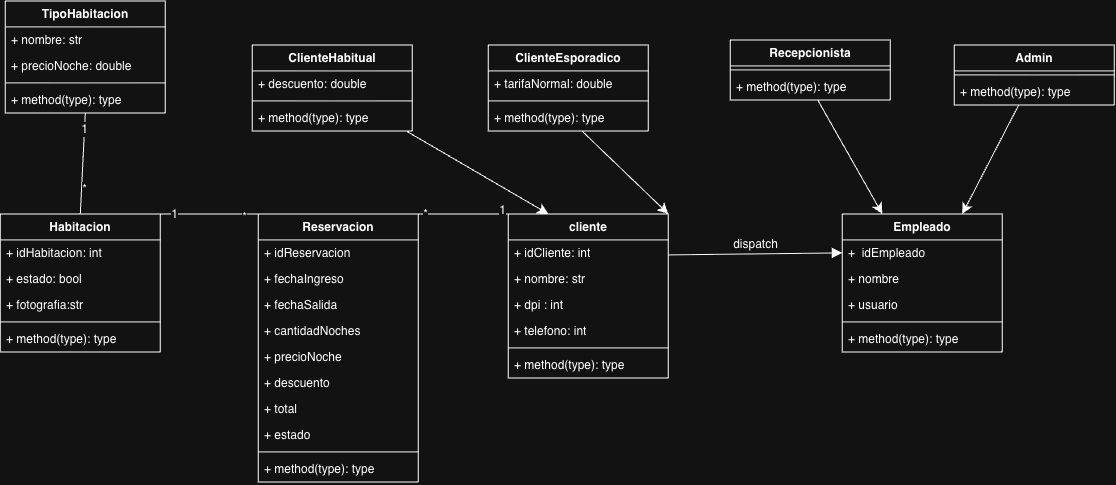

The diagram above was exported from draw.io. Its source (the exported page's mxGraphModel, read from the mxfile embedded in the PNG):
<mxGraphModel dx="1648" dy="416" grid="0" gridSize="10" guides="1" tooltips="1" connect="1" arrows="1" fold="1" page="0" pageScale="1" pageWidth="827" pageHeight="1169" math="0" shadow="0">
  <root>
    <mxCell id="0" />
    <mxCell id="1" parent="0" />
    <mxCell id="49QaiEDtFoYk7iBo82t1-1" parent="1" style="swimlane;fontStyle=1;align=center;verticalAlign=top;childLayout=stackLayout;horizontal=1;startSize=26;horizontalStack=0;resizeParent=1;resizeParentMax=0;resizeLast=0;collapsible=1;marginBottom=0;whiteSpace=wrap;html=1;" value="TipoHabitacion" vertex="1">
      <mxGeometry height="112" width="160" x="-92" y="466" as="geometry" />
    </mxCell>
    <mxCell id="49QaiEDtFoYk7iBo82t1-2" parent="49QaiEDtFoYk7iBo82t1-1" style="text;strokeColor=none;fillColor=none;align=left;verticalAlign=top;spacingLeft=4;spacingRight=4;overflow=hidden;rotatable=0;points=[[0,0.5],[1,0.5]];portConstraint=eastwest;whiteSpace=wrap;html=1;" value="+ nombre: str" vertex="1">
      <mxGeometry height="26" width="160" y="26" as="geometry" />
    </mxCell>
    <mxCell id="49QaiEDtFoYk7iBo82t1-9" parent="49QaiEDtFoYk7iBo82t1-1" style="text;strokeColor=none;fillColor=none;align=left;verticalAlign=top;spacingLeft=4;spacingRight=4;overflow=hidden;rotatable=0;points=[[0,0.5],[1,0.5]];portConstraint=eastwest;whiteSpace=wrap;html=1;" value="+ precioNoche: double" vertex="1">
      <mxGeometry height="26" width="160" y="52" as="geometry" />
    </mxCell>
    <mxCell id="49QaiEDtFoYk7iBo82t1-3" parent="49QaiEDtFoYk7iBo82t1-1" style="line;strokeWidth=1;fillColor=none;align=left;verticalAlign=middle;spacingTop=-1;spacingLeft=3;spacingRight=3;rotatable=0;labelPosition=right;points=[];portConstraint=eastwest;strokeColor=inherit;" value="" vertex="1">
      <mxGeometry height="8" width="160" y="78" as="geometry" />
    </mxCell>
    <mxCell id="49QaiEDtFoYk7iBo82t1-4" parent="49QaiEDtFoYk7iBo82t1-1" style="text;strokeColor=none;fillColor=none;align=left;verticalAlign=top;spacingLeft=4;spacingRight=4;overflow=hidden;rotatable=0;points=[[0,0.5],[1,0.5]];portConstraint=eastwest;whiteSpace=wrap;html=1;" value="+ method(type): type" vertex="1">
      <mxGeometry height="26" width="160" y="86" as="geometry" />
    </mxCell>
    <mxCell id="49QaiEDtFoYk7iBo82t1-5" parent="1" style="swimlane;fontStyle=1;align=center;verticalAlign=top;childLayout=stackLayout;horizontal=1;startSize=26;horizontalStack=0;resizeParent=1;resizeParentMax=0;resizeLast=0;collapsible=1;marginBottom=0;whiteSpace=wrap;html=1;" value="Habitacion" vertex="1">
      <mxGeometry height="138" width="160" x="-97" y="679" as="geometry" />
    </mxCell>
    <mxCell id="49QaiEDtFoYk7iBo82t1-6" parent="49QaiEDtFoYk7iBo82t1-5" style="text;strokeColor=none;fillColor=none;align=left;verticalAlign=top;spacingLeft=4;spacingRight=4;overflow=hidden;rotatable=0;points=[[0,0.5],[1,0.5]];portConstraint=eastwest;whiteSpace=wrap;html=1;" value="+ idHabitacion: int" vertex="1">
      <mxGeometry height="26" width="160" y="26" as="geometry" />
    </mxCell>
    <mxCell id="49QaiEDtFoYk7iBo82t1-16" parent="49QaiEDtFoYk7iBo82t1-5" style="text;strokeColor=none;fillColor=none;align=left;verticalAlign=top;spacingLeft=4;spacingRight=4;overflow=hidden;rotatable=0;points=[[0,0.5],[1,0.5]];portConstraint=eastwest;whiteSpace=wrap;html=1;" value="+ estado: bool" vertex="1">
      <mxGeometry height="26" width="160" y="52" as="geometry" />
    </mxCell>
    <mxCell id="49QaiEDtFoYk7iBo82t1-10" parent="49QaiEDtFoYk7iBo82t1-5" style="text;strokeColor=none;fillColor=none;align=left;verticalAlign=top;spacingLeft=4;spacingRight=4;overflow=hidden;rotatable=0;points=[[0,0.5],[1,0.5]];portConstraint=eastwest;whiteSpace=wrap;html=1;" value="+ fotografia:str" vertex="1">
      <mxGeometry height="26" width="160" y="78" as="geometry" />
    </mxCell>
    <mxCell id="49QaiEDtFoYk7iBo82t1-7" parent="49QaiEDtFoYk7iBo82t1-5" style="line;strokeWidth=1;fillColor=none;align=left;verticalAlign=middle;spacingTop=-1;spacingLeft=3;spacingRight=3;rotatable=0;labelPosition=right;points=[];portConstraint=eastwest;strokeColor=inherit;" value="" vertex="1">
      <mxGeometry height="8" width="160" y="104" as="geometry" />
    </mxCell>
    <mxCell id="49QaiEDtFoYk7iBo82t1-8" parent="49QaiEDtFoYk7iBo82t1-5" style="text;strokeColor=none;fillColor=none;align=left;verticalAlign=top;spacingLeft=4;spacingRight=4;overflow=hidden;rotatable=0;points=[[0,0.5],[1,0.5]];portConstraint=eastwest;whiteSpace=wrap;html=1;" value="+ method(type): type" vertex="1">
      <mxGeometry height="26" width="160" y="112" as="geometry" />
    </mxCell>
    <mxCell id="49QaiEDtFoYk7iBo82t1-17" parent="1" style="swimlane;fontStyle=1;align=center;verticalAlign=top;childLayout=stackLayout;horizontal=1;startSize=26;horizontalStack=0;resizeParent=1;resizeParentMax=0;resizeLast=0;collapsible=1;marginBottom=0;whiteSpace=wrap;html=1;" value="cliente" vertex="1">
      <mxGeometry height="164" width="160" x="411" y="679" as="geometry" />
    </mxCell>
    <mxCell id="49QaiEDtFoYk7iBo82t1-24" parent="49QaiEDtFoYk7iBo82t1-17" style="text;strokeColor=none;fillColor=none;align=left;verticalAlign=top;spacingLeft=4;spacingRight=4;overflow=hidden;rotatable=0;points=[[0,0.5],[1,0.5]];portConstraint=eastwest;whiteSpace=wrap;html=1;" value="+ idCliente: int" vertex="1">
      <mxGeometry height="26" width="160" y="26" as="geometry" />
    </mxCell>
    <mxCell id="49QaiEDtFoYk7iBo82t1-23" parent="49QaiEDtFoYk7iBo82t1-17" style="text;strokeColor=none;fillColor=none;align=left;verticalAlign=top;spacingLeft=4;spacingRight=4;overflow=hidden;rotatable=0;points=[[0,0.5],[1,0.5]];portConstraint=eastwest;whiteSpace=wrap;html=1;" value="+ nombre: str" vertex="1">
      <mxGeometry height="26" width="160" y="52" as="geometry" />
    </mxCell>
    <mxCell id="49QaiEDtFoYk7iBo82t1-22" parent="49QaiEDtFoYk7iBo82t1-17" style="text;strokeColor=none;fillColor=none;align=left;verticalAlign=top;spacingLeft=4;spacingRight=4;overflow=hidden;rotatable=0;points=[[0,0.5],[1,0.5]];portConstraint=eastwest;whiteSpace=wrap;html=1;" value="+ dpi : int" vertex="1">
      <mxGeometry height="26" width="160" y="78" as="geometry" />
    </mxCell>
    <mxCell id="49QaiEDtFoYk7iBo82t1-18" parent="49QaiEDtFoYk7iBo82t1-17" style="text;strokeColor=none;fillColor=none;align=left;verticalAlign=top;spacingLeft=4;spacingRight=4;overflow=hidden;rotatable=0;points=[[0,0.5],[1,0.5]];portConstraint=eastwest;whiteSpace=wrap;html=1;" value="+ telefono: int" vertex="1">
      <mxGeometry height="26" width="160" y="104" as="geometry" />
    </mxCell>
    <mxCell id="49QaiEDtFoYk7iBo82t1-19" parent="49QaiEDtFoYk7iBo82t1-17" style="line;strokeWidth=1;fillColor=none;align=left;verticalAlign=middle;spacingTop=-1;spacingLeft=3;spacingRight=3;rotatable=0;labelPosition=right;points=[];portConstraint=eastwest;strokeColor=inherit;" value="" vertex="1">
      <mxGeometry height="8" width="160" y="130" as="geometry" />
    </mxCell>
    <mxCell id="49QaiEDtFoYk7iBo82t1-20" parent="49QaiEDtFoYk7iBo82t1-17" style="text;strokeColor=none;fillColor=none;align=left;verticalAlign=top;spacingLeft=4;spacingRight=4;overflow=hidden;rotatable=0;points=[[0,0.5],[1,0.5]];portConstraint=eastwest;whiteSpace=wrap;html=1;" value="+ method(type): type" vertex="1">
      <mxGeometry height="26" width="160" y="138" as="geometry" />
    </mxCell>
    <mxCell id="49QaiEDtFoYk7iBo82t1-30" parent="1" style="swimlane;fontStyle=1;align=center;verticalAlign=top;childLayout=stackLayout;horizontal=1;startSize=26;horizontalStack=0;resizeParent=1;resizeParentMax=0;resizeLast=0;collapsible=1;marginBottom=0;whiteSpace=wrap;html=1;" value="Reservacion" vertex="1">
      <mxGeometry height="268" width="160" x="161" y="679" as="geometry" />
    </mxCell>
    <mxCell id="49QaiEDtFoYk7iBo82t1-31" parent="49QaiEDtFoYk7iBo82t1-30" style="text;strokeColor=none;fillColor=none;align=left;verticalAlign=top;spacingLeft=4;spacingRight=4;overflow=hidden;rotatable=0;points=[[0,0.5],[1,0.5]];portConstraint=eastwest;whiteSpace=wrap;html=1;" value="+ idReservacion" vertex="1">
      <mxGeometry height="26" width="160" y="26" as="geometry" />
    </mxCell>
    <mxCell id="49QaiEDtFoYk7iBo82t1-34" parent="49QaiEDtFoYk7iBo82t1-30" style="text;strokeColor=none;fillColor=none;align=left;verticalAlign=top;spacingLeft=4;spacingRight=4;overflow=hidden;rotatable=0;points=[[0,0.5],[1,0.5]];portConstraint=eastwest;whiteSpace=wrap;html=1;" value="+ fechaIngreso" vertex="1">
      <mxGeometry height="26" width="160" y="52" as="geometry" />
    </mxCell>
    <mxCell id="49QaiEDtFoYk7iBo82t1-35" parent="49QaiEDtFoYk7iBo82t1-30" style="text;strokeColor=none;fillColor=none;align=left;verticalAlign=top;spacingLeft=4;spacingRight=4;overflow=hidden;rotatable=0;points=[[0,0.5],[1,0.5]];portConstraint=eastwest;whiteSpace=wrap;html=1;" value="+ fechaSalida" vertex="1">
      <mxGeometry height="26" width="160" y="78" as="geometry" />
    </mxCell>
    <mxCell id="49QaiEDtFoYk7iBo82t1-38" parent="49QaiEDtFoYk7iBo82t1-30" style="text;strokeColor=none;fillColor=none;align=left;verticalAlign=top;spacingLeft=4;spacingRight=4;overflow=hidden;rotatable=0;points=[[0,0.5],[1,0.5]];portConstraint=eastwest;whiteSpace=wrap;html=1;" value="+ cantidadNoches" vertex="1">
      <mxGeometry height="26" width="160" y="104" as="geometry" />
    </mxCell>
    <mxCell id="49QaiEDtFoYk7iBo82t1-37" parent="49QaiEDtFoYk7iBo82t1-30" style="text;strokeColor=none;fillColor=none;align=left;verticalAlign=top;spacingLeft=4;spacingRight=4;overflow=hidden;rotatable=0;points=[[0,0.5],[1,0.5]];portConstraint=eastwest;whiteSpace=wrap;html=1;" value="+ precioNoche" vertex="1">
      <mxGeometry height="26" width="160" y="130" as="geometry" />
    </mxCell>
    <mxCell id="49QaiEDtFoYk7iBo82t1-36" parent="49QaiEDtFoYk7iBo82t1-30" style="text;strokeColor=none;fillColor=none;align=left;verticalAlign=top;spacingLeft=4;spacingRight=4;overflow=hidden;rotatable=0;points=[[0,0.5],[1,0.5]];portConstraint=eastwest;whiteSpace=wrap;html=1;" value="+ descuento" vertex="1">
      <mxGeometry height="26" width="160" y="156" as="geometry" />
    </mxCell>
    <mxCell id="49QaiEDtFoYk7iBo82t1-39" parent="49QaiEDtFoYk7iBo82t1-30" style="text;strokeColor=none;fillColor=none;align=left;verticalAlign=top;spacingLeft=4;spacingRight=4;overflow=hidden;rotatable=0;points=[[0,0.5],[1,0.5]];portConstraint=eastwest;whiteSpace=wrap;html=1;" value="+ total" vertex="1">
      <mxGeometry height="26" width="160" y="182" as="geometry" />
    </mxCell>
    <mxCell id="49QaiEDtFoYk7iBo82t1-40" parent="49QaiEDtFoYk7iBo82t1-30" style="text;strokeColor=none;fillColor=none;align=left;verticalAlign=top;spacingLeft=4;spacingRight=4;overflow=hidden;rotatable=0;points=[[0,0.5],[1,0.5]];portConstraint=eastwest;whiteSpace=wrap;html=1;" value="+ estado" vertex="1">
      <mxGeometry height="26" width="160" y="208" as="geometry" />
    </mxCell>
    <mxCell id="49QaiEDtFoYk7iBo82t1-32" parent="49QaiEDtFoYk7iBo82t1-30" style="line;strokeWidth=1;fillColor=none;align=left;verticalAlign=middle;spacingTop=-1;spacingLeft=3;spacingRight=3;rotatable=0;labelPosition=right;points=[];portConstraint=eastwest;strokeColor=inherit;" value="" vertex="1">
      <mxGeometry height="8" width="160" y="234" as="geometry" />
    </mxCell>
    <mxCell id="49QaiEDtFoYk7iBo82t1-33" parent="49QaiEDtFoYk7iBo82t1-30" style="text;strokeColor=none;fillColor=none;align=left;verticalAlign=top;spacingLeft=4;spacingRight=4;overflow=hidden;rotatable=0;points=[[0,0.5],[1,0.5]];portConstraint=eastwest;whiteSpace=wrap;html=1;" value="+ method(type): type" vertex="1">
      <mxGeometry height="26" width="160" y="242" as="geometry" />
    </mxCell>
    <mxCell id="49QaiEDtFoYk7iBo82t1-41" edge="1" parent="1" source="49QaiEDtFoYk7iBo82t1-30" style="endArrow=none;html=1;rounded=0;fontSize=12;startSize=8;endSize=8;curved=1;exitX=1;exitY=0;exitDx=0;exitDy=0;entryX=0;entryY=0;entryDx=0;entryDy=0;" target="49QaiEDtFoYk7iBo82t1-17" value="">
      <mxGeometry height="50" relative="1" width="50" as="geometry">
        <mxPoint x="233" y="803" as="sourcePoint" />
        <mxPoint x="283" y="753" as="targetPoint" />
      </mxGeometry>
    </mxCell>
    <mxCell id="49QaiEDtFoYk7iBo82t1-42" connectable="0" parent="49QaiEDtFoYk7iBo82t1-41" style="edgeLabel;html=1;align=center;verticalAlign=middle;resizable=0;points=[];fontSize=12;" value="*" vertex="1">
      <mxGeometry relative="1" x="-0.8567" as="geometry">
        <mxPoint as="offset" />
      </mxGeometry>
    </mxCell>
    <mxCell id="49QaiEDtFoYk7iBo82t1-43" connectable="0" parent="49QaiEDtFoYk7iBo82t1-41" style="edgeLabel;html=1;align=center;verticalAlign=middle;resizable=0;points=[];fontSize=12;" value="1" vertex="1">
      <mxGeometry relative="1" x="0.8614" y="4" as="geometry">
        <mxPoint as="offset" />
      </mxGeometry>
    </mxCell>
    <mxCell id="49QaiEDtFoYk7iBo82t1-44" edge="1" parent="1" source="49QaiEDtFoYk7iBo82t1-5" style="endArrow=none;html=1;rounded=0;fontSize=12;startSize=8;endSize=8;curved=1;exitX=1;exitY=0;exitDx=0;exitDy=0;entryX=0;entryY=0;entryDx=0;entryDy=0;" target="49QaiEDtFoYk7iBo82t1-30" value="">
      <mxGeometry height="50" relative="1" width="50" as="geometry">
        <mxPoint x="233" y="803" as="sourcePoint" />
        <mxPoint x="283" y="753" as="targetPoint" />
      </mxGeometry>
    </mxCell>
    <mxCell id="49QaiEDtFoYk7iBo82t1-45" connectable="0" parent="49QaiEDtFoYk7iBo82t1-44" style="edgeLabel;html=1;align=center;verticalAlign=middle;resizable=0;points=[];fontSize=12;" value="*" vertex="1">
      <mxGeometry relative="1" x="0.7101" y="-3" as="geometry">
        <mxPoint as="offset" />
      </mxGeometry>
    </mxCell>
    <mxCell id="49QaiEDtFoYk7iBo82t1-46" connectable="0" parent="49QaiEDtFoYk7iBo82t1-44" style="edgeLabel;html=1;align=center;verticalAlign=middle;resizable=0;points=[];fontSize=12;" value="1" vertex="1">
      <mxGeometry relative="1" x="-0.7185" as="geometry">
        <mxPoint as="offset" />
      </mxGeometry>
    </mxCell>
    <mxCell id="49QaiEDtFoYk7iBo82t1-47" edge="1" parent="1" source="49QaiEDtFoYk7iBo82t1-5" style="endArrow=none;html=1;rounded=0;fontSize=12;startSize=8;endSize=8;curved=1;exitX=0.5;exitY=0;exitDx=0;exitDy=0;entryX=0.5;entryY=1;entryDx=0;entryDy=0;" target="49QaiEDtFoYk7iBo82t1-1" value="">
      <mxGeometry height="50" relative="1" width="50" as="geometry">
        <mxPoint x="233" y="803" as="sourcePoint" />
        <mxPoint x="283" y="753" as="targetPoint" />
      </mxGeometry>
    </mxCell>
    <mxCell id="49QaiEDtFoYk7iBo82t1-48" connectable="0" parent="49QaiEDtFoYk7iBo82t1-47" style="edgeLabel;html=1;align=center;verticalAlign=middle;resizable=0;points=[];fontSize=12;" value="*" vertex="1">
      <mxGeometry relative="1" x="-0.5032" y="-2" as="geometry">
        <mxPoint as="offset" />
      </mxGeometry>
    </mxCell>
    <mxCell id="49QaiEDtFoYk7iBo82t1-49" connectable="0" parent="49QaiEDtFoYk7iBo82t1-47" style="edgeLabel;html=1;align=center;verticalAlign=middle;resizable=0;points=[];fontSize=12;" value="1" vertex="1">
      <mxGeometry relative="1" x="0.682" y="1" as="geometry">
        <mxPoint as="offset" />
      </mxGeometry>
    </mxCell>
    <mxCell id="49QaiEDtFoYk7iBo82t1-58" edge="1" parent="1" source="49QaiEDtFoYk7iBo82t1-50" style="edgeStyle=none;curved=1;rounded=0;orthogonalLoop=1;jettySize=auto;html=1;entryX=0.25;entryY=0;entryDx=0;entryDy=0;fontSize=12;startSize=8;endSize=8;" target="49QaiEDtFoYk7iBo82t1-17">
      <mxGeometry relative="1" as="geometry" />
    </mxCell>
    <mxCell id="49QaiEDtFoYk7iBo82t1-50" parent="1" style="swimlane;fontStyle=1;align=center;verticalAlign=top;childLayout=stackLayout;horizontal=1;startSize=26;horizontalStack=0;resizeParent=1;resizeParentMax=0;resizeLast=0;collapsible=1;marginBottom=0;whiteSpace=wrap;html=1;" value="ClienteHabitual" vertex="1">
      <mxGeometry height="86" width="160" x="155" y="510" as="geometry" />
    </mxCell>
    <mxCell id="49QaiEDtFoYk7iBo82t1-51" parent="49QaiEDtFoYk7iBo82t1-50" style="text;strokeColor=none;fillColor=none;align=left;verticalAlign=top;spacingLeft=4;spacingRight=4;overflow=hidden;rotatable=0;points=[[0,0.5],[1,0.5]];portConstraint=eastwest;whiteSpace=wrap;html=1;" value="+ descuento: double" vertex="1">
      <mxGeometry height="26" width="160" y="26" as="geometry" />
    </mxCell>
    <mxCell id="49QaiEDtFoYk7iBo82t1-52" parent="49QaiEDtFoYk7iBo82t1-50" style="line;strokeWidth=1;fillColor=none;align=left;verticalAlign=middle;spacingTop=-1;spacingLeft=3;spacingRight=3;rotatable=0;labelPosition=right;points=[];portConstraint=eastwest;strokeColor=inherit;" value="" vertex="1">
      <mxGeometry height="8" width="160" y="52" as="geometry" />
    </mxCell>
    <mxCell id="49QaiEDtFoYk7iBo82t1-53" parent="49QaiEDtFoYk7iBo82t1-50" style="text;strokeColor=none;fillColor=none;align=left;verticalAlign=top;spacingLeft=4;spacingRight=4;overflow=hidden;rotatable=0;points=[[0,0.5],[1,0.5]];portConstraint=eastwest;whiteSpace=wrap;html=1;" value="+ method(type): type" vertex="1">
      <mxGeometry height="26" width="160" y="60" as="geometry" />
    </mxCell>
    <mxCell id="49QaiEDtFoYk7iBo82t1-54" parent="1" style="swimlane;fontStyle=1;align=center;verticalAlign=top;childLayout=stackLayout;horizontal=1;startSize=26;horizontalStack=0;resizeParent=1;resizeParentMax=0;resizeLast=0;collapsible=1;marginBottom=0;whiteSpace=wrap;html=1;" value="ClienteEsporadico" vertex="1">
      <mxGeometry height="86" width="160" x="391" y="510" as="geometry" />
    </mxCell>
    <mxCell id="49QaiEDtFoYk7iBo82t1-55" parent="49QaiEDtFoYk7iBo82t1-54" style="text;strokeColor=none;fillColor=none;align=left;verticalAlign=top;spacingLeft=4;spacingRight=4;overflow=hidden;rotatable=0;points=[[0,0.5],[1,0.5]];portConstraint=eastwest;whiteSpace=wrap;html=1;" value="+ tarifaNormal: double" vertex="1">
      <mxGeometry height="26" width="160" y="26" as="geometry" />
    </mxCell>
    <mxCell id="49QaiEDtFoYk7iBo82t1-56" parent="49QaiEDtFoYk7iBo82t1-54" style="line;strokeWidth=1;fillColor=none;align=left;verticalAlign=middle;spacingTop=-1;spacingLeft=3;spacingRight=3;rotatable=0;labelPosition=right;points=[];portConstraint=eastwest;strokeColor=inherit;" value="" vertex="1">
      <mxGeometry height="8" width="160" y="52" as="geometry" />
    </mxCell>
    <mxCell id="49QaiEDtFoYk7iBo82t1-57" parent="49QaiEDtFoYk7iBo82t1-54" style="text;strokeColor=none;fillColor=none;align=left;verticalAlign=top;spacingLeft=4;spacingRight=4;overflow=hidden;rotatable=0;points=[[0,0.5],[1,0.5]];portConstraint=eastwest;whiteSpace=wrap;html=1;" value="+ method(type): type" vertex="1">
      <mxGeometry height="26" width="160" y="60" as="geometry" />
    </mxCell>
    <mxCell id="49QaiEDtFoYk7iBo82t1-59" edge="1" parent="1" source="49QaiEDtFoYk7iBo82t1-57" style="edgeStyle=none;curved=1;rounded=0;orthogonalLoop=1;jettySize=auto;html=1;entryX=1;entryY=0;entryDx=0;entryDy=0;fontSize=12;startSize=8;endSize=8;" target="49QaiEDtFoYk7iBo82t1-17">
      <mxGeometry relative="1" as="geometry" />
    </mxCell>
    <mxCell id="49QaiEDtFoYk7iBo82t1-60" parent="1" style="swimlane;fontStyle=1;align=center;verticalAlign=top;childLayout=stackLayout;horizontal=1;startSize=26;horizontalStack=0;resizeParent=1;resizeParentMax=0;resizeLast=0;collapsible=1;marginBottom=0;whiteSpace=wrap;html=1;" value="Recepcionista" vertex="1">
      <mxGeometry height="60" width="160" x="633" y="505" as="geometry" />
    </mxCell>
    <mxCell id="49QaiEDtFoYk7iBo82t1-62" parent="49QaiEDtFoYk7iBo82t1-60" style="line;strokeWidth=1;fillColor=none;align=left;verticalAlign=middle;spacingTop=-1;spacingLeft=3;spacingRight=3;rotatable=0;labelPosition=right;points=[];portConstraint=eastwest;strokeColor=inherit;" value="" vertex="1">
      <mxGeometry height="8" width="160" y="26" as="geometry" />
    </mxCell>
    <mxCell id="49QaiEDtFoYk7iBo82t1-63" parent="49QaiEDtFoYk7iBo82t1-60" style="text;strokeColor=none;fillColor=none;align=left;verticalAlign=top;spacingLeft=4;spacingRight=4;overflow=hidden;rotatable=0;points=[[0,0.5],[1,0.5]];portConstraint=eastwest;whiteSpace=wrap;html=1;" value="+ method(type): type" vertex="1">
      <mxGeometry height="26" width="160" y="34" as="geometry" />
    </mxCell>
    <mxCell id="49QaiEDtFoYk7iBo82t1-73" edge="1" parent="1" source="49QaiEDtFoYk7iBo82t1-64" style="edgeStyle=none;curved=1;rounded=0;orthogonalLoop=1;jettySize=auto;html=1;entryX=0.75;entryY=0;entryDx=0;entryDy=0;fontSize=12;startSize=8;endSize=8;" target="49QaiEDtFoYk7iBo82t1-68">
      <mxGeometry relative="1" as="geometry" />
    </mxCell>
    <mxCell id="49QaiEDtFoYk7iBo82t1-64" parent="1" style="swimlane;fontStyle=1;align=center;verticalAlign=top;childLayout=stackLayout;horizontal=1;startSize=26;horizontalStack=0;resizeParent=1;resizeParentMax=0;resizeLast=0;collapsible=1;marginBottom=0;whiteSpace=wrap;html=1;" value="&lt;div&gt;Admin&lt;/div&gt;" vertex="1">
      <mxGeometry height="60" width="160" x="857" y="510" as="geometry" />
    </mxCell>
    <mxCell id="49QaiEDtFoYk7iBo82t1-66" parent="49QaiEDtFoYk7iBo82t1-64" style="line;strokeWidth=1;fillColor=none;align=left;verticalAlign=middle;spacingTop=-1;spacingLeft=3;spacingRight=3;rotatable=0;labelPosition=right;points=[];portConstraint=eastwest;strokeColor=inherit;" value="" vertex="1">
      <mxGeometry height="8" width="160" y="26" as="geometry" />
    </mxCell>
    <mxCell id="49QaiEDtFoYk7iBo82t1-67" parent="49QaiEDtFoYk7iBo82t1-64" style="text;strokeColor=none;fillColor=none;align=left;verticalAlign=top;spacingLeft=4;spacingRight=4;overflow=hidden;rotatable=0;points=[[0,0.5],[1,0.5]];portConstraint=eastwest;whiteSpace=wrap;html=1;" value="+ method(type): type" vertex="1">
      <mxGeometry height="26" width="160" y="34" as="geometry" />
    </mxCell>
    <mxCell id="49QaiEDtFoYk7iBo82t1-68" parent="1" style="swimlane;fontStyle=1;align=center;verticalAlign=top;childLayout=stackLayout;horizontal=1;startSize=26;horizontalStack=0;resizeParent=1;resizeParentMax=0;resizeLast=0;collapsible=1;marginBottom=0;whiteSpace=wrap;html=1;" value="Empleado" vertex="1">
      <mxGeometry height="138" width="160" x="745" y="679" as="geometry" />
    </mxCell>
    <mxCell id="49QaiEDtFoYk7iBo82t1-69" parent="49QaiEDtFoYk7iBo82t1-68" style="text;strokeColor=none;fillColor=none;align=left;verticalAlign=top;spacingLeft=4;spacingRight=4;overflow=hidden;rotatable=0;points=[[0,0.5],[1,0.5]];portConstraint=eastwest;whiteSpace=wrap;html=1;" value="+&amp;nbsp; idEmpleado" vertex="1">
      <mxGeometry height="26" width="160" y="26" as="geometry" />
    </mxCell>
    <mxCell id="49QaiEDtFoYk7iBo82t1-74" parent="49QaiEDtFoYk7iBo82t1-68" style="text;strokeColor=none;fillColor=none;align=left;verticalAlign=top;spacingLeft=4;spacingRight=4;overflow=hidden;rotatable=0;points=[[0,0.5],[1,0.5]];portConstraint=eastwest;whiteSpace=wrap;html=1;" value="+ nombre" vertex="1">
      <mxGeometry height="26" width="160" y="52" as="geometry" />
    </mxCell>
    <mxCell id="49QaiEDtFoYk7iBo82t1-75" parent="49QaiEDtFoYk7iBo82t1-68" style="text;strokeColor=none;fillColor=none;align=left;verticalAlign=top;spacingLeft=4;spacingRight=4;overflow=hidden;rotatable=0;points=[[0,0.5],[1,0.5]];portConstraint=eastwest;whiteSpace=wrap;html=1;" value="+ usuario" vertex="1">
      <mxGeometry height="26" width="160" y="78" as="geometry" />
    </mxCell>
    <mxCell id="49QaiEDtFoYk7iBo82t1-70" parent="49QaiEDtFoYk7iBo82t1-68" style="line;strokeWidth=1;fillColor=none;align=left;verticalAlign=middle;spacingTop=-1;spacingLeft=3;spacingRight=3;rotatable=0;labelPosition=right;points=[];portConstraint=eastwest;strokeColor=inherit;" value="" vertex="1">
      <mxGeometry height="8" width="160" y="104" as="geometry" />
    </mxCell>
    <mxCell id="49QaiEDtFoYk7iBo82t1-71" parent="49QaiEDtFoYk7iBo82t1-68" style="text;strokeColor=none;fillColor=none;align=left;verticalAlign=top;spacingLeft=4;spacingRight=4;overflow=hidden;rotatable=0;points=[[0,0.5],[1,0.5]];portConstraint=eastwest;whiteSpace=wrap;html=1;" value="+ method(type): type" vertex="1">
      <mxGeometry height="26" width="160" y="112" as="geometry" />
    </mxCell>
    <mxCell id="49QaiEDtFoYk7iBo82t1-72" edge="1" parent="1" source="49QaiEDtFoYk7iBo82t1-63" style="edgeStyle=none;curved=1;rounded=0;orthogonalLoop=1;jettySize=auto;html=1;entryX=0.25;entryY=0;entryDx=0;entryDy=0;fontSize=12;startSize=8;endSize=8;" target="49QaiEDtFoYk7iBo82t1-68">
      <mxGeometry relative="1" as="geometry" />
    </mxCell>
    <mxCell id="49QaiEDtFoYk7iBo82t1-76" edge="1" parent="1" source="49QaiEDtFoYk7iBo82t1-17" style="html=1;verticalAlign=bottom;endArrow=block;curved=0;rounded=0;fontSize=12;startSize=8;endSize=8;exitX=1;exitY=0.25;exitDx=0;exitDy=0;entryX=0;entryY=0.5;entryDx=0;entryDy=0;" target="49QaiEDtFoYk7iBo82t1-69" value="dispatch">
      <mxGeometry relative="1" width="80" as="geometry">
        <mxPoint x="495" y="877" as="sourcePoint" />
        <mxPoint x="575" y="877" as="targetPoint" />
      </mxGeometry>
    </mxCell>
  </root>
</mxGraphModel>